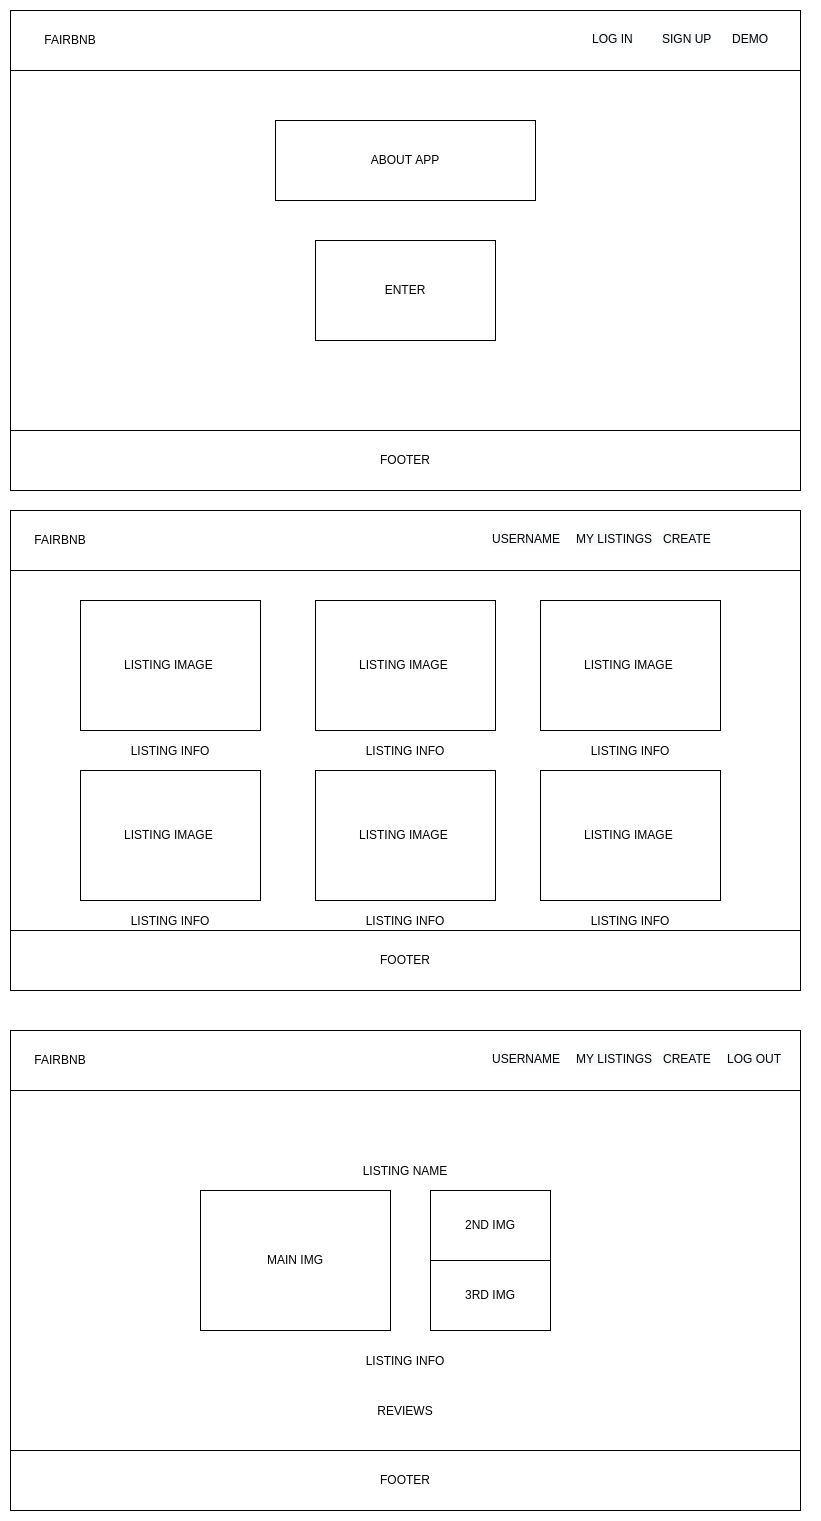

The diagram above was exported from draw.io. Its source (the exported page's mxGraphModel, read from the mxfile embedded in the PNG):
<mxGraphModel dx="1422" dy="740" grid="1" gridSize="10" guides="1" tooltips="1" connect="1" arrows="1" fold="1" page="1" pageScale="1" pageWidth="850" pageHeight="1100" math="0" shadow="0">
  <root>
    <mxCell id="0" />
    <mxCell id="1" parent="0" />
    <mxCell id="bSJ6x17P9Q4J_udN5gAs-1" value="" style="rounded=0;whiteSpace=wrap;html=1;" parent="1" vertex="1">
      <mxGeometry x="30" y="110" width="790" height="480" as="geometry" />
    </mxCell>
    <mxCell id="bSJ6x17P9Q4J_udN5gAs-2" value="" style="rounded=0;whiteSpace=wrap;html=1;" parent="1" vertex="1">
      <mxGeometry x="30" y="110" width="790" height="60" as="geometry" />
    </mxCell>
    <mxCell id="bSJ6x17P9Q4J_udN5gAs-3" value="FOOTER" style="rounded=0;whiteSpace=wrap;html=1;" parent="1" vertex="1">
      <mxGeometry x="30" y="530" width="790" height="60" as="geometry" />
    </mxCell>
    <mxCell id="bSJ6x17P9Q4J_udN5gAs-4" value="ABOUT APP" style="rounded=0;whiteSpace=wrap;html=1;" parent="1" vertex="1">
      <mxGeometry x="295" y="220" width="260" height="80" as="geometry" />
    </mxCell>
    <mxCell id="bSJ6x17P9Q4J_udN5gAs-5" value="ENTER" style="rounded=0;whiteSpace=wrap;html=1;" parent="1" vertex="1">
      <mxGeometry x="335" y="340" width="180" height="100" as="geometry" />
    </mxCell>
    <mxCell id="bSJ6x17P9Q4J_udN5gAs-11" value="FAIRBNB" style="text;html=1;strokeColor=none;fillColor=none;align=center;verticalAlign=middle;whiteSpace=wrap;rounded=0;" parent="1" vertex="1">
      <mxGeometry x="60" y="125" width="60" height="30" as="geometry" />
    </mxCell>
    <mxCell id="bSJ6x17P9Q4J_udN5gAs-12" value="&lt;span style=&quot;color: rgb(0 , 0 , 0) ; font-family: &amp;#34;helvetica&amp;#34; ; font-size: 12px ; font-style: normal ; font-weight: 400 ; letter-spacing: normal ; text-align: center ; text-indent: 0px ; text-transform: none ; word-spacing: 0px ; background-color: rgb(248 , 249 , 250) ; display: inline ; float: none&quot;&gt;LOG IN&lt;/span&gt;" style="text;whiteSpace=wrap;html=1;" parent="1" vertex="1">
      <mxGeometry x="610" y="125" width="50" height="30" as="geometry" />
    </mxCell>
    <mxCell id="bSJ6x17P9Q4J_udN5gAs-13" value="&lt;span style=&quot;color: rgb(0 , 0 , 0) ; font-family: &amp;#34;helvetica&amp;#34; ; font-size: 12px ; font-style: normal ; font-weight: 400 ; letter-spacing: normal ; text-align: center ; text-indent: 0px ; text-transform: none ; word-spacing: 0px ; background-color: rgb(248 , 249 , 250) ; display: inline ; float: none&quot;&gt;SIGN UP&lt;/span&gt;" style="text;whiteSpace=wrap;html=1;" parent="1" vertex="1">
      <mxGeometry x="680" y="125" width="80" height="30" as="geometry" />
    </mxCell>
    <mxCell id="bSJ6x17P9Q4J_udN5gAs-14" value="&lt;span style=&quot;color: rgb(0 , 0 , 0) ; font-family: &amp;#34;helvetica&amp;#34; ; font-size: 12px ; font-style: normal ; font-weight: 400 ; letter-spacing: normal ; text-align: center ; text-indent: 0px ; text-transform: none ; word-spacing: 0px ; background-color: rgb(248 , 249 , 250) ; display: inline ; float: none&quot;&gt;DEMO&lt;/span&gt;" style="text;whiteSpace=wrap;html=1;" parent="1" vertex="1">
      <mxGeometry x="750" y="125" width="80" height="30" as="geometry" />
    </mxCell>
    <mxCell id="bSJ6x17P9Q4J_udN5gAs-53" value="" style="rounded=0;whiteSpace=wrap;html=1;" parent="1" vertex="1">
      <mxGeometry x="30" y="610" width="790" height="480" as="geometry" />
    </mxCell>
    <mxCell id="bSJ6x17P9Q4J_udN5gAs-54" value="" style="rounded=0;whiteSpace=wrap;html=1;" parent="1" vertex="1">
      <mxGeometry x="30" y="610" width="790" height="60" as="geometry" />
    </mxCell>
    <mxCell id="bSJ6x17P9Q4J_udN5gAs-55" value="FOOTER" style="rounded=0;whiteSpace=wrap;html=1;" parent="1" vertex="1">
      <mxGeometry x="30" y="1030" width="790" height="60" as="geometry" />
    </mxCell>
    <mxCell id="bSJ6x17P9Q4J_udN5gAs-56" value="FAIRBNB" style="text;html=1;strokeColor=none;fillColor=none;align=center;verticalAlign=middle;whiteSpace=wrap;rounded=0;" parent="1" vertex="1">
      <mxGeometry x="50" y="625" width="60" height="30" as="geometry" />
    </mxCell>
    <mxCell id="bSJ6x17P9Q4J_udN5gAs-57" value="&lt;span style=&quot;color: rgb(0 , 0 , 0) ; font-family: &amp;#34;helvetica&amp;#34; ; font-size: 12px ; font-style: normal ; font-weight: 400 ; letter-spacing: normal ; text-align: center ; text-indent: 0px ; text-transform: none ; word-spacing: 0px ; background-color: rgb(248 , 249 , 250) ; display: inline ; float: none&quot;&gt;USERNAME&lt;/span&gt;" style="text;whiteSpace=wrap;html=1;" parent="1" vertex="1">
      <mxGeometry x="510" y="625" width="50" height="30" as="geometry" />
    </mxCell>
    <mxCell id="bSJ6x17P9Q4J_udN5gAs-58" value="&lt;span style=&quot;color: rgb(0 , 0 , 0) ; font-family: &amp;#34;helvetica&amp;#34; ; font-size: 12px ; font-style: normal ; font-weight: 400 ; letter-spacing: normal ; text-align: center ; text-indent: 0px ; text-transform: none ; word-spacing: 0px ; background-color: rgb(248 , 249 , 250) ; display: inline ; float: none&quot;&gt;MY LISTINGS&lt;/span&gt;" style="text;whiteSpace=wrap;html=1;" parent="1" vertex="1">
      <mxGeometry x="594" y="625" width="80" height="30" as="geometry" />
    </mxCell>
    <mxCell id="bSJ6x17P9Q4J_udN5gAs-59" value="&lt;span style=&quot;color: rgb(0 , 0 , 0) ; font-family: &amp;#34;helvetica&amp;#34; ; font-size: 12px ; font-style: normal ; font-weight: 400 ; letter-spacing: normal ; text-align: center ; text-indent: 0px ; text-transform: none ; word-spacing: 0px ; background-color: rgb(248 , 249 , 250) ; display: inline ; float: none&quot;&gt;CREATE&lt;/span&gt;" style="text;whiteSpace=wrap;html=1;" parent="1" vertex="1">
      <mxGeometry x="681" y="625" width="80" height="30" as="geometry" />
    </mxCell>
    <mxCell id="bSJ6x17P9Q4J_udN5gAs-60" value="LISTING IMAGE&amp;nbsp;" style="rounded=0;whiteSpace=wrap;html=1;" parent="1" vertex="1">
      <mxGeometry x="560" y="700" width="180" height="130" as="geometry" />
    </mxCell>
    <mxCell id="bSJ6x17P9Q4J_udN5gAs-61" value="LISTING INFO" style="rounded=0;whiteSpace=wrap;html=1;" parent="1" vertex="1">
      <mxGeometry x="590" y="850" width="120" as="geometry" />
    </mxCell>
    <mxCell id="bSJ6x17P9Q4J_udN5gAs-62" value="LISTING IMAGE&amp;nbsp;" style="rounded=0;whiteSpace=wrap;html=1;" parent="1" vertex="1">
      <mxGeometry x="335" y="700" width="180" height="130" as="geometry" />
    </mxCell>
    <mxCell id="bSJ6x17P9Q4J_udN5gAs-63" value="LISTING INFO" style="rounded=0;whiteSpace=wrap;html=1;" parent="1" vertex="1">
      <mxGeometry x="365" y="850" width="120" as="geometry" />
    </mxCell>
    <mxCell id="bSJ6x17P9Q4J_udN5gAs-64" value="LISTING IMAGE&amp;nbsp;" style="rounded=0;whiteSpace=wrap;html=1;" parent="1" vertex="1">
      <mxGeometry x="100" y="700" width="180" height="130" as="geometry" />
    </mxCell>
    <mxCell id="bSJ6x17P9Q4J_udN5gAs-65" value="LISTING INFO" style="rounded=0;whiteSpace=wrap;html=1;" parent="1" vertex="1">
      <mxGeometry x="130" y="850" width="120" as="geometry" />
    </mxCell>
    <mxCell id="bSJ6x17P9Q4J_udN5gAs-66" value="LISTING IMAGE&amp;nbsp;" style="rounded=0;whiteSpace=wrap;html=1;" parent="1" vertex="1">
      <mxGeometry x="100" y="870" width="180" height="130" as="geometry" />
    </mxCell>
    <mxCell id="bSJ6x17P9Q4J_udN5gAs-67" value="LISTING INFO" style="rounded=0;whiteSpace=wrap;html=1;" parent="1" vertex="1">
      <mxGeometry x="130" y="1020" width="120" as="geometry" />
    </mxCell>
    <mxCell id="bSJ6x17P9Q4J_udN5gAs-68" value="LISTING IMAGE&amp;nbsp;" style="rounded=0;whiteSpace=wrap;html=1;" parent="1" vertex="1">
      <mxGeometry x="335" y="870" width="180" height="130" as="geometry" />
    </mxCell>
    <mxCell id="bSJ6x17P9Q4J_udN5gAs-69" value="LISTING INFO" style="rounded=0;whiteSpace=wrap;html=1;" parent="1" vertex="1">
      <mxGeometry x="365" y="1020" width="120" as="geometry" />
    </mxCell>
    <mxCell id="bSJ6x17P9Q4J_udN5gAs-70" value="LISTING IMAGE&amp;nbsp;" style="rounded=0;whiteSpace=wrap;html=1;" parent="1" vertex="1">
      <mxGeometry x="560" y="870" width="180" height="130" as="geometry" />
    </mxCell>
    <mxCell id="bSJ6x17P9Q4J_udN5gAs-71" value="LISTING INFO" style="rounded=0;whiteSpace=wrap;html=1;" parent="1" vertex="1">
      <mxGeometry x="590" y="1020" width="120" as="geometry" />
    </mxCell>
    <mxCell id="bSJ6x17P9Q4J_udN5gAs-77" value="" style="rounded=0;whiteSpace=wrap;html=1;" parent="1" vertex="1">
      <mxGeometry x="30" y="1130" width="790" height="480" as="geometry" />
    </mxCell>
    <mxCell id="bSJ6x17P9Q4J_udN5gAs-78" value="" style="rounded=0;whiteSpace=wrap;html=1;" parent="1" vertex="1">
      <mxGeometry x="30" y="1130" width="790" height="60" as="geometry" />
    </mxCell>
    <mxCell id="bSJ6x17P9Q4J_udN5gAs-79" value="FOOTER" style="rounded=0;whiteSpace=wrap;html=1;" parent="1" vertex="1">
      <mxGeometry x="30" y="1550" width="790" height="60" as="geometry" />
    </mxCell>
    <mxCell id="bSJ6x17P9Q4J_udN5gAs-80" value="FAIRBNB" style="text;html=1;strokeColor=none;fillColor=none;align=center;verticalAlign=middle;whiteSpace=wrap;rounded=0;" parent="1" vertex="1">
      <mxGeometry x="50" y="1145" width="60" height="30" as="geometry" />
    </mxCell>
    <mxCell id="bSJ6x17P9Q4J_udN5gAs-81" value="&lt;span style=&quot;color: rgb(0 , 0 , 0) ; font-family: &amp;#34;helvetica&amp;#34; ; font-size: 12px ; font-style: normal ; font-weight: 400 ; letter-spacing: normal ; text-align: center ; text-indent: 0px ; text-transform: none ; word-spacing: 0px ; background-color: rgb(248 , 249 , 250) ; display: inline ; float: none&quot;&gt;USERNAME&lt;/span&gt;" style="text;whiteSpace=wrap;html=1;" parent="1" vertex="1">
      <mxGeometry x="510" y="1145" width="50" height="30" as="geometry" />
    </mxCell>
    <mxCell id="bSJ6x17P9Q4J_udN5gAs-82" value="&lt;span style=&quot;color: rgb(0 , 0 , 0) ; font-family: &amp;#34;helvetica&amp;#34; ; font-size: 12px ; font-style: normal ; font-weight: 400 ; letter-spacing: normal ; text-align: center ; text-indent: 0px ; text-transform: none ; word-spacing: 0px ; background-color: rgb(248 , 249 , 250) ; display: inline ; float: none&quot;&gt;MY LISTINGS&lt;/span&gt;" style="text;whiteSpace=wrap;html=1;" parent="1" vertex="1">
      <mxGeometry x="594" y="1145" width="80" height="30" as="geometry" />
    </mxCell>
    <mxCell id="bSJ6x17P9Q4J_udN5gAs-83" value="&lt;span style=&quot;color: rgb(0 , 0 , 0) ; font-family: &amp;#34;helvetica&amp;#34; ; font-size: 12px ; font-style: normal ; font-weight: 400 ; letter-spacing: normal ; text-align: center ; text-indent: 0px ; text-transform: none ; word-spacing: 0px ; background-color: rgb(248 , 249 , 250) ; display: inline ; float: none&quot;&gt;CREATE&lt;/span&gt;" style="text;whiteSpace=wrap;html=1;" parent="1" vertex="1">
      <mxGeometry x="681" y="1145" width="80" height="30" as="geometry" />
    </mxCell>
    <mxCell id="bSJ6x17P9Q4J_udN5gAs-84" value="&lt;span style=&quot;color: rgb(0 , 0 , 0) ; font-family: &amp;#34;helvetica&amp;#34; ; font-size: 12px ; font-style: normal ; font-weight: 400 ; letter-spacing: normal ; text-align: center ; text-indent: 0px ; text-transform: none ; word-spacing: 0px ; background-color: rgb(248 , 249 , 250) ; display: inline ; float: none&quot;&gt;LOG OUT&lt;/span&gt;" style="text;whiteSpace=wrap;html=1;" parent="1" vertex="1">
      <mxGeometry x="745" y="1145" width="80" height="30" as="geometry" />
    </mxCell>
    <mxCell id="bSJ6x17P9Q4J_udN5gAs-85" value="MAIN IMG" style="rounded=0;whiteSpace=wrap;html=1;" parent="1" vertex="1">
      <mxGeometry x="220" y="1290" width="190" height="140" as="geometry" />
    </mxCell>
    <mxCell id="bSJ6x17P9Q4J_udN5gAs-86" value="LISTING INFO" style="rounded=0;whiteSpace=wrap;html=1;" parent="1" vertex="1">
      <mxGeometry x="365" y="1460" width="120" as="geometry" />
    </mxCell>
    <mxCell id="bSJ6x17P9Q4J_udN5gAs-87" value="LISTING NAME" style="rounded=0;whiteSpace=wrap;html=1;" parent="1" vertex="1">
      <mxGeometry x="365" y="1270" width="120" as="geometry" />
    </mxCell>
    <mxCell id="bSJ6x17P9Q4J_udN5gAs-88" value="2ND IMG" style="rounded=0;whiteSpace=wrap;html=1;" parent="1" vertex="1">
      <mxGeometry x="450" y="1290" width="120" height="70" as="geometry" />
    </mxCell>
    <mxCell id="bSJ6x17P9Q4J_udN5gAs-89" value="3RD IMG" style="rounded=0;whiteSpace=wrap;html=1;" parent="1" vertex="1">
      <mxGeometry x="450" y="1360" width="120" height="70" as="geometry" />
    </mxCell>
    <mxCell id="bSJ6x17P9Q4J_udN5gAs-90" value="REVIEWS" style="rounded=0;whiteSpace=wrap;html=1;" parent="1" vertex="1">
      <mxGeometry x="365" y="1510" width="120" as="geometry" />
    </mxCell>
  </root>
</mxGraphModel>